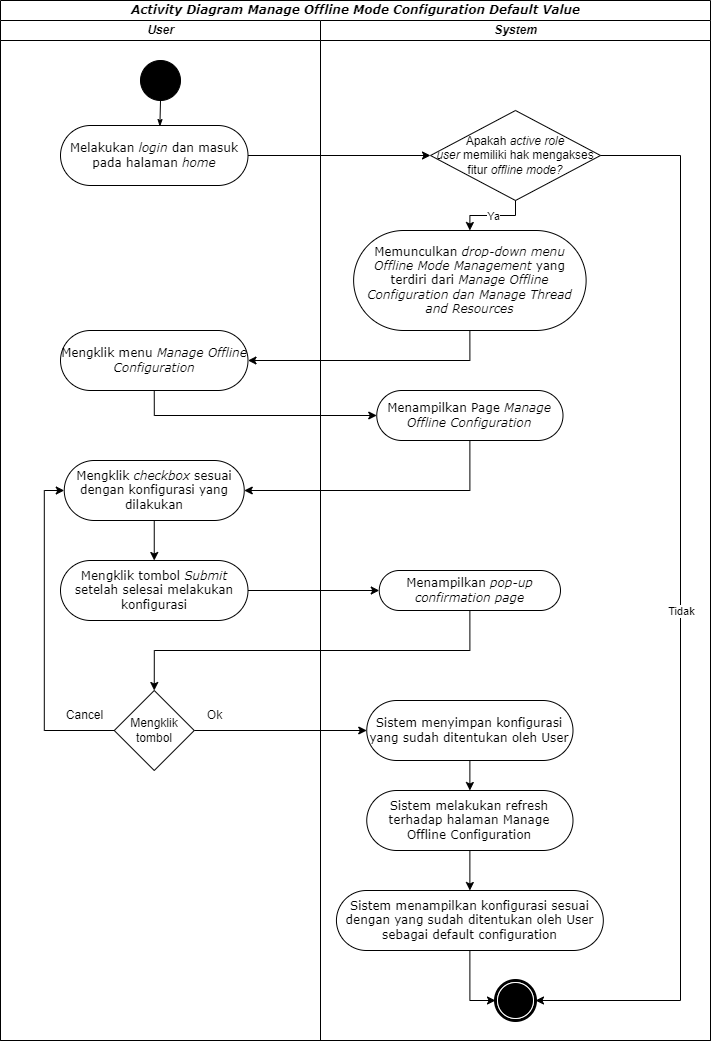

The diagram above was exported from draw.io. Its source (the exported page's mxGraphModel, read from the mxfile embedded in the PNG):
<mxGraphModel dx="1050" dy="581" grid="1" gridSize="10" guides="1" tooltips="1" connect="1" arrows="1" fold="1" page="1" pageScale="1" pageWidth="850" pageHeight="1100" background="none" math="0" shadow="0">
  <root>
    <mxCell id="0" />
    <mxCell id="1" parent="0" />
    <mxCell id="1c1d494c118603dd-1" value="&lt;i&gt;Activity Diagram&lt;/i&gt;&amp;nbsp;&lt;i&gt;Manage Offline Mode Configuration Default Value&lt;/i&gt;" style="swimlane;html=1;childLayout=stackLayout;startSize=20;rounded=0;shadow=0;comic=0;labelBackgroundColor=none;strokeWidth=1;fontFamily=Verdana;fontSize=12;align=center;" parent="1" vertex="1">
      <mxGeometry x="70" y="40" width="710" height="1040" as="geometry" />
    </mxCell>
    <mxCell id="9redM43dmEc5Fs1zs8RA-5" style="rounded=0;orthogonalLoop=1;jettySize=auto;html=1;exitX=1;exitY=0.5;exitDx=0;exitDy=0;" parent="1c1d494c118603dd-1" source="60571a20871a0731-8" target="9redM43dmEc5Fs1zs8RA-4" edge="1">
      <mxGeometry relative="1" as="geometry" />
    </mxCell>
    <mxCell id="1c1d494c118603dd-2" value="&lt;i&gt;User&lt;/i&gt;" style="swimlane;html=1;startSize=20;" parent="1c1d494c118603dd-1" vertex="1">
      <mxGeometry y="20" width="320" height="1020" as="geometry">
        <mxRectangle y="20" width="40" height="970" as="alternateBounds" />
      </mxGeometry>
    </mxCell>
    <mxCell id="60571a20871a0731-4" value="" style="ellipse;whiteSpace=wrap;html=1;rounded=0;shadow=0;comic=0;labelBackgroundColor=none;strokeWidth=1;fillColor=#000000;fontFamily=Verdana;fontSize=12;align=center;" parent="1c1d494c118603dd-2" vertex="1">
      <mxGeometry x="140" y="40" width="40" height="40" as="geometry" />
    </mxCell>
    <mxCell id="60571a20871a0731-8" value="Melakukan &lt;i&gt;login &lt;/i&gt;dan masuk pada halaman &lt;i&gt;home&lt;/i&gt;" style="rounded=1;whiteSpace=wrap;html=1;shadow=0;comic=0;labelBackgroundColor=none;strokeWidth=1;fontFamily=Verdana;fontSize=12;align=center;arcSize=50;" parent="1c1d494c118603dd-2" vertex="1">
      <mxGeometry x="60" y="105" width="187.5" height="60" as="geometry" />
    </mxCell>
    <mxCell id="1c1d494c118603dd-27" style="rounded=0;html=1;labelBackgroundColor=none;startArrow=none;startFill=0;startSize=5;endArrow=classicThin;endFill=1;endSize=5;jettySize=auto;orthogonalLoop=1;strokeWidth=1;fontFamily=Verdana;fontSize=12;entryX=0.53;entryY=0.018;entryDx=0;entryDy=0;entryPerimeter=0;" parent="1c1d494c118603dd-2" source="60571a20871a0731-4" target="60571a20871a0731-8" edge="1">
      <mxGeometry relative="1" as="geometry">
        <mxPoint x="160" y="100" as="targetPoint" />
      </mxGeometry>
    </mxCell>
    <mxCell id="PpYWxhjhXhYmPH21UP2K-2" value="Mengklik menu &lt;i&gt;Manage Offline Configuration&lt;/i&gt;" style="rounded=1;whiteSpace=wrap;html=1;shadow=0;comic=0;labelBackgroundColor=none;strokeWidth=1;fontFamily=Verdana;fontSize=12;align=center;arcSize=50;" parent="1c1d494c118603dd-2" vertex="1">
      <mxGeometry x="60" y="310" width="187.5" height="60" as="geometry" />
    </mxCell>
    <mxCell id="9redM43dmEc5Fs1zs8RA-7" value="Mengklik &lt;i&gt;checkbox &lt;/i&gt;sesuai dengan konfigurasi yang dilakukan" style="rounded=1;whiteSpace=wrap;html=1;shadow=0;comic=0;labelBackgroundColor=none;strokeWidth=1;fontFamily=Verdana;fontSize=12;align=center;arcSize=50;" parent="1c1d494c118603dd-2" vertex="1">
      <mxGeometry x="63.75" y="440" width="180" height="60" as="geometry" />
    </mxCell>
    <mxCell id="9redM43dmEc5Fs1zs8RA-8" value="Mengklik tombol &lt;i&gt;Submit &lt;/i&gt;setelah selesai melakukan konfigurasi" style="rounded=1;whiteSpace=wrap;html=1;shadow=0;comic=0;labelBackgroundColor=none;strokeWidth=1;fontFamily=Verdana;fontSize=12;align=center;arcSize=50;" parent="1c1d494c118603dd-2" vertex="1">
      <mxGeometry x="60" y="540" width="187.5" height="60" as="geometry" />
    </mxCell>
    <mxCell id="9redM43dmEc5Fs1zs8RA-12" style="edgeStyle=orthogonalEdgeStyle;rounded=0;orthogonalLoop=1;jettySize=auto;html=1;exitX=0.5;exitY=1;exitDx=0;exitDy=0;entryX=0.5;entryY=0;entryDx=0;entryDy=0;" parent="1c1d494c118603dd-2" source="9redM43dmEc5Fs1zs8RA-7" target="9redM43dmEc5Fs1zs8RA-8" edge="1">
      <mxGeometry relative="1" as="geometry" />
    </mxCell>
    <mxCell id="PpYWxhjhXhYmPH21UP2K-8" value="Cancel" style="text;html=1;align=center;verticalAlign=middle;resizable=0;points=[];autosize=1;strokeColor=none;fillColor=none;" parent="1c1d494c118603dd-2" vertex="1">
      <mxGeometry x="53.75" y="680" width="60" height="30" as="geometry" />
    </mxCell>
    <mxCell id="PpYWxhjhXhYmPH21UP2K-9" value="Ok" style="text;html=1;align=center;verticalAlign=middle;resizable=0;points=[];autosize=1;strokeColor=none;fillColor=none;" parent="1c1d494c118603dd-2" vertex="1">
      <mxGeometry x="193.75" y="680" width="40" height="30" as="geometry" />
    </mxCell>
    <mxCell id="PpYWxhjhXhYmPH21UP2K-5" value="Mengklik tombol" style="rhombus;whiteSpace=wrap;html=1;" parent="1c1d494c118603dd-2" vertex="1">
      <mxGeometry x="113.75" y="670" width="80" height="80" as="geometry" />
    </mxCell>
    <mxCell id="PpYWxhjhXhYmPH21UP2K-6" style="edgeStyle=orthogonalEdgeStyle;rounded=0;orthogonalLoop=1;jettySize=auto;html=1;exitX=0;exitY=0.5;exitDx=0;exitDy=0;entryX=0;entryY=0.5;entryDx=0;entryDy=0;" parent="1c1d494c118603dd-2" source="PpYWxhjhXhYmPH21UP2K-5" target="9redM43dmEc5Fs1zs8RA-7" edge="1">
      <mxGeometry relative="1" as="geometry" />
    </mxCell>
    <mxCell id="1c1d494c118603dd-4" value="&lt;i&gt;System&lt;/i&gt;" style="swimlane;html=1;startSize=20;" parent="1c1d494c118603dd-1" vertex="1">
      <mxGeometry x="320" y="20" width="390" height="1020" as="geometry" />
    </mxCell>
    <mxCell id="60571a20871a0731-5" value="" style="shape=mxgraph.bpmn.shape;html=1;verticalLabelPosition=bottom;labelBackgroundColor=#ffffff;verticalAlign=top;perimeter=ellipsePerimeter;outline=end;symbol=terminate;rounded=0;shadow=0;comic=0;strokeWidth=1;fontFamily=Verdana;fontSize=12;align=center;" parent="1c1d494c118603dd-4" vertex="1">
      <mxGeometry x="175" y="960" width="40" height="40" as="geometry" />
    </mxCell>
    <mxCell id="9redM43dmEc5Fs1zs8RA-4" value="Apakah &lt;i&gt;active role user&lt;/i&gt;&amp;nbsp;memiliki hak mengakses fitur &lt;i&gt;offline mode?&lt;/i&gt;" style="rhombus;whiteSpace=wrap;html=1;" parent="1c1d494c118603dd-4" vertex="1">
      <mxGeometry x="110" y="90" width="170" height="90" as="geometry" />
    </mxCell>
    <mxCell id="9redM43dmEc5Fs1zs8RA-6" value="Menampilkan Page &lt;i&gt;Manage Offline Configuration&lt;/i&gt;" style="rounded=1;whiteSpace=wrap;html=1;shadow=0;comic=0;labelBackgroundColor=none;strokeWidth=1;fontFamily=Verdana;fontSize=12;align=center;arcSize=50;" parent="1c1d494c118603dd-4" vertex="1">
      <mxGeometry x="56.24999999999999" y="370" width="186.25" height="50" as="geometry" />
    </mxCell>
    <mxCell id="9redM43dmEc5Fs1zs8RA-16" value="" style="endArrow=classic;html=1;rounded=0;exitX=0.5;exitY=1;exitDx=0;exitDy=0;entryX=0.5;entryY=0;entryDx=0;entryDy=0;edgeStyle=orthogonalEdgeStyle;" parent="1c1d494c118603dd-4" source="9redM43dmEc5Fs1zs8RA-4" target="9redM43dmEc5Fs1zs8RA-35" edge="1">
      <mxGeometry relative="1" as="geometry">
        <mxPoint x="70" y="250" as="sourcePoint" />
        <mxPoint x="170" y="250" as="targetPoint" />
      </mxGeometry>
    </mxCell>
    <mxCell id="9redM43dmEc5Fs1zs8RA-17" value="Ya" style="edgeLabel;resizable=0;html=1;align=center;verticalAlign=middle;" parent="9redM43dmEc5Fs1zs8RA-16" connectable="0" vertex="1">
      <mxGeometry relative="1" as="geometry" />
    </mxCell>
    <mxCell id="9redM43dmEc5Fs1zs8RA-18" value="" style="endArrow=classic;html=1;rounded=0;exitX=1;exitY=0.5;exitDx=0;exitDy=0;edgeStyle=orthogonalEdgeStyle;entryX=1;entryY=0.5;entryDx=0;entryDy=0;" parent="1c1d494c118603dd-4" source="9redM43dmEc5Fs1zs8RA-4" target="60571a20871a0731-5" edge="1">
      <mxGeometry relative="1" as="geometry">
        <mxPoint x="180" y="190" as="sourcePoint" />
        <mxPoint x="288" y="700" as="targetPoint" />
        <Array as="points">
          <mxPoint x="360" y="135" />
          <mxPoint x="360" y="980" />
        </Array>
      </mxGeometry>
    </mxCell>
    <mxCell id="9redM43dmEc5Fs1zs8RA-19" value="Tidak" style="edgeLabel;resizable=0;html=1;align=center;verticalAlign=middle;" parent="9redM43dmEc5Fs1zs8RA-18" connectable="0" vertex="1">
      <mxGeometry relative="1" as="geometry" />
    </mxCell>
    <mxCell id="9redM43dmEc5Fs1zs8RA-35" value="Memunculkan &lt;i&gt;drop-down menu Offline Mode Management &lt;/i&gt;yang terdiri dari &lt;i&gt;Manage Offline Configuration dan Manage Thread and Resources&lt;/i&gt;" style="rounded=1;whiteSpace=wrap;html=1;shadow=0;comic=0;labelBackgroundColor=none;strokeWidth=1;fontFamily=Verdana;fontSize=12;align=center;arcSize=50;" parent="1c1d494c118603dd-4" vertex="1">
      <mxGeometry x="33.120000000000005" y="210" width="232.5" height="100" as="geometry" />
    </mxCell>
    <mxCell id="9redM43dmEc5Fs1zs8RA-9" value="Menampilkan &lt;i&gt;pop-up confirmation page&lt;/i&gt;" style="rounded=1;whiteSpace=wrap;html=1;shadow=0;comic=0;labelBackgroundColor=none;strokeWidth=1;fontFamily=Verdana;fontSize=12;align=center;arcSize=50;" parent="1c1d494c118603dd-4" vertex="1">
      <mxGeometry x="58.75" y="550" width="181.25" height="40" as="geometry" />
    </mxCell>
    <mxCell id="9redM43dmEc5Fs1zs8RA-37" value="Sistem menyimpan konfigurasi yang sudah ditentukan oleh User" style="rounded=1;whiteSpace=wrap;html=1;shadow=0;comic=0;labelBackgroundColor=none;strokeWidth=1;fontFamily=Verdana;fontSize=12;align=center;arcSize=50;" parent="1c1d494c118603dd-4" vertex="1">
      <mxGeometry x="46.25000000000001" y="680" width="206.25" height="60" as="geometry" />
    </mxCell>
    <mxCell id="9redM43dmEc5Fs1zs8RA-39" style="edgeStyle=orthogonalEdgeStyle;rounded=0;orthogonalLoop=1;jettySize=auto;html=1;exitX=0.5;exitY=1;exitDx=0;exitDy=0;entryX=0.5;entryY=0;entryDx=0;entryDy=0;" parent="1c1d494c118603dd-4" source="9redM43dmEc5Fs1zs8RA-37" target="PpYWxhjhXhYmPH21UP2K-11" edge="1">
      <mxGeometry relative="1" as="geometry">
        <Array as="points" />
        <mxPoint x="136" y="820" as="targetPoint" />
      </mxGeometry>
    </mxCell>
    <mxCell id="PpYWxhjhXhYmPH21UP2K-14" style="edgeStyle=orthogonalEdgeStyle;rounded=0;orthogonalLoop=1;jettySize=auto;html=1;exitX=0.5;exitY=1;exitDx=0;exitDy=0;entryX=0.5;entryY=0;entryDx=0;entryDy=0;" parent="1c1d494c118603dd-4" source="PpYWxhjhXhYmPH21UP2K-11" target="PpYWxhjhXhYmPH21UP2K-12" edge="1">
      <mxGeometry relative="1" as="geometry" />
    </mxCell>
    <mxCell id="PpYWxhjhXhYmPH21UP2K-11" value="Sistem melakukan refresh terhadap halaman Manage Offline Configuration" style="rounded=1;whiteSpace=wrap;html=1;shadow=0;comic=0;labelBackgroundColor=none;strokeWidth=1;fontFamily=Verdana;fontSize=12;align=center;arcSize=50;" parent="1c1d494c118603dd-4" vertex="1">
      <mxGeometry x="46.25000000000001" y="770" width="206.25" height="60" as="geometry" />
    </mxCell>
    <mxCell id="PpYWxhjhXhYmPH21UP2K-15" style="edgeStyle=orthogonalEdgeStyle;rounded=0;orthogonalLoop=1;jettySize=auto;html=1;exitX=0.5;exitY=1;exitDx=0;exitDy=0;entryX=0;entryY=0.5;entryDx=0;entryDy=0;" parent="1c1d494c118603dd-4" source="PpYWxhjhXhYmPH21UP2K-12" target="60571a20871a0731-5" edge="1">
      <mxGeometry relative="1" as="geometry" />
    </mxCell>
    <mxCell id="PpYWxhjhXhYmPH21UP2K-12" value="Sistem menampilkan konfigurasi sesuai dengan yang sudah ditentukan oleh User sebagai default configuration" style="rounded=1;whiteSpace=wrap;html=1;shadow=0;comic=0;labelBackgroundColor=none;strokeWidth=1;fontFamily=Verdana;fontSize=12;align=center;arcSize=50;" parent="1c1d494c118603dd-4" vertex="1">
      <mxGeometry x="15.939999999999998" y="870" width="266.88" height="60" as="geometry" />
    </mxCell>
    <mxCell id="9redM43dmEc5Fs1zs8RA-36" style="edgeStyle=orthogonalEdgeStyle;rounded=0;orthogonalLoop=1;jettySize=auto;html=1;exitX=0.5;exitY=1;exitDx=0;exitDy=0;entryX=1;entryY=0.5;entryDx=0;entryDy=0;" parent="1c1d494c118603dd-1" source="9redM43dmEc5Fs1zs8RA-35" target="PpYWxhjhXhYmPH21UP2K-2" edge="1">
      <mxGeometry relative="1" as="geometry" />
    </mxCell>
    <mxCell id="PpYWxhjhXhYmPH21UP2K-3" style="edgeStyle=orthogonalEdgeStyle;rounded=0;orthogonalLoop=1;jettySize=auto;html=1;exitX=0.5;exitY=1;exitDx=0;exitDy=0;entryX=0;entryY=0.5;entryDx=0;entryDy=0;" parent="1c1d494c118603dd-1" source="PpYWxhjhXhYmPH21UP2K-2" target="9redM43dmEc5Fs1zs8RA-6" edge="1">
      <mxGeometry relative="1" as="geometry" />
    </mxCell>
    <mxCell id="9redM43dmEc5Fs1zs8RA-11" style="edgeStyle=orthogonalEdgeStyle;rounded=0;orthogonalLoop=1;jettySize=auto;html=1;exitX=0.5;exitY=1;exitDx=0;exitDy=0;entryX=1;entryY=0.5;entryDx=0;entryDy=0;" parent="1c1d494c118603dd-1" source="9redM43dmEc5Fs1zs8RA-6" target="9redM43dmEc5Fs1zs8RA-7" edge="1">
      <mxGeometry relative="1" as="geometry" />
    </mxCell>
    <mxCell id="9redM43dmEc5Fs1zs8RA-13" style="edgeStyle=orthogonalEdgeStyle;rounded=0;orthogonalLoop=1;jettySize=auto;html=1;exitX=1;exitY=0.5;exitDx=0;exitDy=0;entryX=0;entryY=0.5;entryDx=0;entryDy=0;" parent="1c1d494c118603dd-1" source="9redM43dmEc5Fs1zs8RA-8" target="9redM43dmEc5Fs1zs8RA-9" edge="1">
      <mxGeometry relative="1" as="geometry" />
    </mxCell>
    <mxCell id="9redM43dmEc5Fs1zs8RA-38" style="edgeStyle=orthogonalEdgeStyle;rounded=0;orthogonalLoop=1;jettySize=auto;html=1;exitX=0.5;exitY=1;exitDx=0;exitDy=0;entryX=0.5;entryY=0;entryDx=0;entryDy=0;" parent="1c1d494c118603dd-1" source="9redM43dmEc5Fs1zs8RA-9" target="PpYWxhjhXhYmPH21UP2K-5" edge="1">
      <mxGeometry relative="1" as="geometry" />
    </mxCell>
    <mxCell id="PpYWxhjhXhYmPH21UP2K-10" style="edgeStyle=orthogonalEdgeStyle;rounded=0;orthogonalLoop=1;jettySize=auto;html=1;exitX=1;exitY=0.5;exitDx=0;exitDy=0;entryX=0;entryY=0.5;entryDx=0;entryDy=0;" parent="1c1d494c118603dd-1" source="PpYWxhjhXhYmPH21UP2K-5" target="9redM43dmEc5Fs1zs8RA-37" edge="1">
      <mxGeometry relative="1" as="geometry" />
    </mxCell>
  </root>
</mxGraphModel>